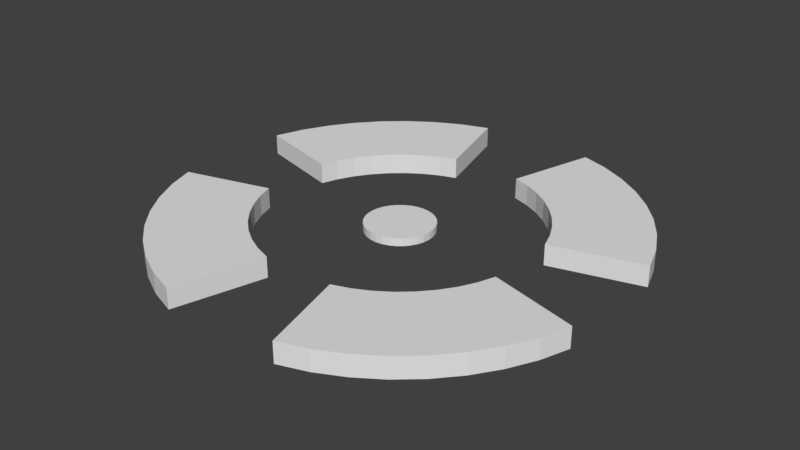 # Source: crosshair.blend  (saved by Blender 2.79.0; exported with 4.5.12 LTS)
import bpy
from mathutils import Matrix  # noqa: F401  (used for matrix-valued properties, if any)

bpy.ops.wm.read_factory_settings(use_empty=True)
scene = bpy.context.scene
scene.name = 'Scene'

# ---- collections
col_collection_1 = bpy.data.collections.new('Collection 1'); scene.collection.children.link(col_collection_1)

# ---- world
world_world = bpy.data.worlds.new('World'); scene.world = world_world
world_world.color = (0.05088, 0.05088, 0.05088)
world_world.use_sun_shadow = False
world_world.sun_shadow_jitter_overblur = 0.0
world_world.cycles.sampling_method = 'MANUAL'

# ---- meshes
me_cubeziercircle_000 = bpy.data.meshes.new('CUBezierCircle.000')
me_cubeziercircle_000.from_pydata([(2.478e-08, -0.1855, -0.2143), (0.03618, -0.1819, -0.2143), (0.07098, -0.1714, -0.2143), (0.103, -0.1542, -0.2143), (0.1311, -0.1311, -0.2143), (0.1542, -0.103, -0.2143), (0.1714, -0.07098, -0.2143), (0.1819, -0.03618, -0.2143), (-0.7232, 0.1996, -0.25), (-1.205, 0.332, -0.25), (-1.205, 0.332, -0.1373), (-0.7232, 0.1996, -0.1373), (-0.6911, 0.2919, -0.25), (-1.152, 0.4865, -0.25), (-1.152, 0.4865, -0.1373), (-0.6911, 0.2919, -0.1373), (-0.6477, 0.3783, -0.25), (-1.079, 0.631, -0.25), (-1.079, 0.631, -0.1373), (-0.6477, 0.3783, -0.1373), (-0.5938, 0.4581, -0.25), (-0.9894, 0.7639, -0.25), (-0.9894, 0.7639, -0.1373), (-0.5938, 0.4581, -0.1373), (-0.5303, 0.5303, -0.25), (-0.8838, 0.8838, -0.25), (-0.8838, 0.8838, -0.1373), (-0.5303, 0.5303, -0.1373), (-0.4581, 0.5938, -0.25), (-0.7639, 0.9894, -0.25), (-0.7639, 0.9894, -0.1373), (-0.4581, 0.5938, -0.1373), (-0.3783, 0.6477, -0.25), (-0.631, 1.079, -0.25), (-0.631, 1.079, -0.1373), (-0.3783, 0.6477, -0.1373), (-0.2919, 0.6911, -0.25), (-0.4865, 1.152, -0.25), (-0.4865, 1.152, -0.1373), (-0.2919, 0.6911, -0.1373), (-0.1996, 0.7232, -0.25), (-0.332, 1.205, -0.25), (-0.332, 1.205, -0.1373), (-0.1996, 0.7232, -0.1373), (0.1855, 2.768e-07, -0.2143), (0.1819, 0.03618, -0.2143), (0.1714, 0.07098, -0.2143), (0.1542, 0.103, -0.2143), (0.1311, 0.1311, -0.2143), (0.103, 0.1542, -0.2143), (0.07098, 0.1714, -0.2143), (0.03618, 0.1819, -0.2143), (0.03618, 0.1819, -0.173), (0.07098, 0.1714, -0.173), (0.103, 0.1542, -0.173), (0.1311, 0.1311, -0.173), (0.1996, 0.7232, -0.25), (0.332, 1.205, -0.25), (0.332, 1.205, -0.1373), (0.1996, 0.7232, -0.1373), (0.2919, 0.6911, -0.25), (0.4865, 1.152, -0.25), (0.4865, 1.152, -0.1373), (0.2919, 0.6911, -0.1373), (0.3783, 0.6477, -0.25), (0.631, 1.079, -0.25), (0.631, 1.079, -0.1373), (0.3783, 0.6477, -0.1373), (0.4581, 0.5938, -0.25), (0.7639, 0.9894, -0.25), (0.7639, 0.9894, -0.1373), (0.4581, 0.5938, -0.1373), (0.5303, 0.5303, -0.25), (0.8838, 0.8838, -0.25), (0.8838, 0.8838, -0.1373), (0.5303, 0.5303, -0.1373), (0.5938, 0.4581, -0.25), (0.9894, 0.7639, -0.25), (0.9894, 0.7639, -0.1373), (0.5938, 0.4581, -0.1373), (0.6477, 0.3783, -0.25), (1.079, 0.631, -0.25), (1.079, 0.631, -0.1373), (0.6477, 0.3783, -0.1373), (0.6911, 0.2919, -0.25), (1.152, 0.4865, -0.25), (1.152, 0.4865, -0.1373), (0.6911, 0.2919, -0.1373), (0.7232, 0.1996, -0.25), (1.205, 0.332, -0.25), (1.205, 0.332, -0.1373), (0.7232, 0.1996, -0.1373), (0.1542, 0.103, -0.173), (0.1714, 0.07098, -0.173), (0.1819, 0.03618, -0.173), (0.1855, 2.768e-07, -0.173), (0.1819, -0.03618, -0.173), (0.1714, -0.07098, -0.173), (0.1542, -0.103, -0.173), (0.1311, -0.1311, -0.173), (0.103, -0.1542, -0.173), (0.07098, -0.1714, -0.173), (0.03618, -0.1819, -0.173), (2.325e-08, -0.1855, -0.173), (0.7232, -0.1996, -0.25), (1.205, -0.332, -0.25), (1.205, -0.332, -0.1373), (0.7232, -0.1996, -0.1373), (0.6911, -0.2919, -0.25), (1.152, -0.4865, -0.25), (1.152, -0.4865, -0.1373), (0.6911, -0.2919, -0.1373), (0.6477, -0.3783, -0.25), (1.079, -0.631, -0.25), (1.079, -0.631, -0.1373), (0.6477, -0.3783, -0.1373), (0.5938, -0.4581, -0.25), (0.9894, -0.7639, -0.25), (0.9894, -0.7639, -0.1373), (0.5938, -0.4581, -0.1373), (0.5303, -0.5303, -0.25), (0.8838, -0.8838, -0.25), (0.8838, -0.8838, -0.1373), (0.5303, -0.5303, -0.1373), (0.4581, -0.5938, -0.25), (0.7639, -0.9894, -0.25), (0.7639, -0.9894, -0.1373), (0.4581, -0.5938, -0.1373), (0.3783, -0.6477, -0.25), (0.631, -1.079, -0.25), (0.631, -1.079, -0.1373), (0.3783, -0.6477, -0.1373), (0.2919, -0.6911, -0.25), (0.4865, -1.152, -0.25), (0.4865, -1.152, -0.1373), (0.2919, -0.6911, -0.1373), (0.1996, -0.7232, -0.25), (0.332, -1.205, -0.25), (0.332, -1.205, -0.1373), (0.1996, -0.7232, -0.1373), (-0.03618, -0.1819, -0.173), (-0.07098, -0.1714, -0.173), (-0.103, -0.1542, -0.173), (-0.1311, -0.1311, -0.173), (-0.1542, -0.103, -0.173), (-0.1714, -0.07098, -0.173), (-0.1819, -0.03618, -0.173), (-0.1855, 1.118e-07, -0.173), (-0.1819, 0.03618, -0.173), (-0.1714, 0.07098, -0.173), (-0.1542, 0.103, -0.173), (-0.1311, 0.1311, -0.173), (-0.1996, -0.7232, -0.25), (-0.332, -1.205, -0.25), (-0.332, -1.205, -0.1373), (-0.1996, -0.7232, -0.1373), (-0.2919, -0.6911, -0.25), (-0.4865, -1.152, -0.25), (-0.4865, -1.152, -0.1373), (-0.2919, -0.6911, -0.1373), (-0.3783, -0.6477, -0.25), (-0.631, -1.079, -0.25), (-0.631, -1.079, -0.1373), (-0.3783, -0.6477, -0.1373), (-0.4581, -0.5938, -0.25), (-0.7639, -0.9894, -0.25), (-0.7639, -0.9894, -0.1373), (-0.4581, -0.5938, -0.1373), (-0.5303, -0.5303, -0.25), (-0.8838, -0.8838, -0.25), (-0.8838, -0.8838, -0.1373), (-0.5303, -0.5303, -0.1373), (-0.5938, -0.4581, -0.25), (-0.9894, -0.7639, -0.25), (-0.9894, -0.7639, -0.1373), (-0.5938, -0.4581, -0.1373), (-0.6477, -0.3783, -0.25), (-1.079, -0.631, -0.25), (-1.079, -0.631, -0.1373), (-0.6477, -0.3783, -0.1373), (-0.6911, -0.2919, -0.25), (-1.152, -0.4865, -0.25), (-1.152, -0.4865, -0.1373), (-0.6911, -0.2919, -0.1373), (-0.7232, -0.1996, -0.25), (-1.205, -0.332, -0.25), (-1.205, -0.332, -0.1373), (-0.7232, -0.1996, -0.1373), (-0.103, 0.1542, -0.173), (-0.07098, 0.1714, -0.173), (-0.03618, 0.1819, -0.173), (-3.719e-08, 0.1855, -0.173), (-0.03618, -0.1819, -0.2143), (-0.07098, -0.1714, -0.2143), (-0.103, -0.1542, -0.2143), (-0.1311, -0.1311, -0.2143), (-0.1542, -0.103, -0.2143), (-0.1714, -0.07098, -0.2143), (-0.1819, -0.03618, -0.2143), (-0.1855, 1.118e-07, -0.2143), (-0.1819, 0.03618, -0.2143), (-0.1714, 0.07098, -0.2143), (-0.1542, 0.103, -0.2143), (-0.1311, 0.1311, -0.2143), (-0.103, 0.1542, -0.2143), (-0.07098, 0.1714, -0.2143), (-0.03618, 0.1819, -0.2143), (-3.565e-08, 0.1855, -0.2143)], [], [(8, 9, 13, 12), (9, 10, 14, 13), (10, 11, 15, 14), (11, 8, 12, 15), (12, 13, 17, 16), (13, 14, 18, 17), (14, 15, 19, 18), (15, 12, 16, 19), (16, 17, 21, 20), (17, 18, 22, 21), (18, 19, 23, 22), (19, 16, 20, 23), (20, 21, 25, 24), (21, 22, 26, 25), (22, 23, 27, 26), (23, 20, 24, 27), (24, 25, 29, 28), (25, 26, 30, 29), (26, 27, 31, 30), (27, 24, 28, 31), (28, 29, 33, 32), (29, 30, 34, 33), (30, 31, 35, 34), (31, 28, 32, 35), (32, 33, 37, 36), (33, 34, 38, 37), (34, 35, 39, 38), (35, 32, 36, 39), (36, 37, 41, 40), (37, 38, 42, 41), (38, 39, 43, 42), (39, 36, 40, 43), (137, 138, 139, 136), (153, 152, 155, 154), (144, 196, 195, 143), (142, 194, 193, 141), (96, 7, 44, 95), (93, 46, 47, 92), (56, 57, 61, 60), (57, 58, 62, 61), (58, 59, 63, 62), (59, 56, 60, 63), (60, 61, 65, 64), (61, 62, 66, 65), (62, 63, 67, 66), (63, 60, 64, 67), (64, 65, 69, 68), (65, 66, 70, 69), (66, 67, 71, 70), (67, 64, 68, 71), (68, 69, 73, 72), (69, 70, 74, 73), (70, 71, 75, 74), (71, 68, 72, 75), (72, 73, 77, 76), (73, 74, 78, 77), (74, 75, 79, 78), (75, 72, 76, 79), (76, 77, 81, 80), (77, 78, 82, 81), (78, 79, 83, 82), (79, 76, 80, 83), (80, 81, 85, 84), (81, 82, 86, 85), (82, 83, 87, 86), (83, 80, 84, 87), (84, 85, 89, 88), (85, 86, 90, 89), (86, 87, 91, 90), (87, 84, 88, 91), (150, 202, 201, 149), (190, 206, 205, 189), (191, 207, 206, 190), (141, 193, 192, 140), (54, 49, 50, 53), (103, 0, 1, 102), (143, 195, 194, 142), (145, 197, 196, 144), (188, 204, 203, 151), (102, 1, 2, 101), (189, 205, 204, 188), (92, 47, 48, 55), (94, 45, 46, 93), (149, 201, 200, 148), (53, 50, 51, 52), (140, 192, 0, 103), (104, 105, 109, 108), (105, 106, 110, 109), (106, 107, 111, 110), (107, 104, 108, 111), (108, 109, 113, 112), (109, 110, 114, 113), (110, 111, 115, 114), (111, 108, 112, 115), (112, 113, 117, 116), (113, 114, 118, 117), (114, 115, 119, 118), (115, 112, 116, 119), (116, 117, 121, 120), (117, 118, 122, 121), (118, 119, 123, 122), (119, 116, 120, 123), (120, 121, 125, 124), (121, 122, 126, 125), (122, 123, 127, 126), (123, 120, 124, 127), (124, 125, 129, 128), (125, 126, 130, 129), (126, 127, 131, 130), (127, 124, 128, 131), (128, 129, 133, 132), (129, 130, 134, 133), (130, 131, 135, 134), (131, 128, 132, 135), (132, 133, 137, 136), (133, 134, 138, 137), (134, 135, 139, 138), (135, 132, 136, 139), (151, 203, 202, 150), (147, 199, 198, 146), (97, 6, 7, 96), (100, 3, 4, 99), (55, 48, 49, 54), (148, 200, 199, 147), (52, 51, 207, 191), (98, 5, 6, 97), (101, 2, 3, 100), (95, 44, 45, 94), (99, 4, 5, 98), (146, 198, 197, 145), (207, 51, 50, 49, 48, 47, 46, 45, 44, 7, 6, 5, 4, 3, 2, 1, 0, 192, 193, 194, 195, 196, 197, 198, 199, 200, 201, 202, 203, 204, 205, 206), (105, 104, 107, 106), (89, 90, 91, 88), (191, 190, 189, 188, 151, 150, 149, 148, 147, 146, 145, 144, 143, 142, 141, 140, 103, 102, 101, 100, 99, 98, 97, 96, 95, 94, 93, 92, 55, 54, 53, 52), (152, 153, 157, 156), (153, 154, 158, 157), (154, 155, 159, 158), (155, 152, 156, 159), (156, 157, 161, 160), (157, 158, 162, 161), (158, 159, 163, 162), (159, 156, 160, 163), (160, 161, 165, 164), (161, 162, 166, 165), (162, 163, 167, 166), (163, 160, 164, 167), (164, 165, 169, 168), (165, 166, 170, 169), (166, 167, 171, 170), (167, 164, 168, 171), (168, 169, 173, 172), (169, 170, 174, 173), (170, 171, 175, 174), (171, 168, 172, 175), (172, 173, 177, 176), (173, 174, 178, 177), (174, 175, 179, 178), (175, 172, 176, 179), (176, 177, 181, 180), (177, 178, 182, 181), (178, 179, 183, 182), (179, 176, 180, 183), (180, 181, 185, 184), (181, 182, 186, 185), (182, 183, 187, 186), (183, 180, 184, 187), (41, 42, 43, 40), (9, 8, 11, 10), (185, 186, 187, 184), (57, 56, 59, 58)])
me_cubeziercircle_000.use_remesh_preserve_volume = False
me_cubeziercircle_000.use_remesh_preserve_attributes = False
me_cubeziercircle_000.use_mirror_vertex_groups = False
me_cubeziercircle_000.auto_texspace = False
me_cubeziercircle_000.update()

# ---- objects
ob_crosshair = bpy.data.objects.new('crosshair', me_cubeziercircle_000)

# ---- transforms, parenting, visibility, modifiers, constraints
ob_crosshair.location = (0.0, 0.0, 0.0)
ob_crosshair.scale = (1.974, 1.974, 1.974)
ob_crosshair.lineart.crease_threshold = 0.0

# ---- collection membership
col_collection_1.objects.link(ob_crosshair)

# ---- scene / render settings (as saved in the file)
scene.frame_start = 1; scene.frame_end = 250; scene.frame_set(1)
scene.render.engine = 'BLENDER_EEVEE_NEXT'
scene.render.resolution_percentage = 50
scene.render.dither_intensity = 0.0
scene.cycles.use_denoising = False
scene.cycles.samples = 128
scene.cycles.sampling_pattern = 'TABULATED_SOBOL'
scene.cycles.use_adaptive_sampling = False
scene.cycles.use_light_tree = False
scene.cycles.blur_glossy = 0.0
scene.cycles.sample_clamp_indirect = 0.0
scene.view_settings.view_transform = 'Standard'
bpy.context.view_layer.update()

# ---- added for rendering (the .blend has no active camera and no usable light): camera, sun
cam_auto = bpy.data.cameras.new('AutoCamera')
cam_auto.lens = 50.0
cam_auto.sensor_width = 36.0
cam_auto.clip_end = 1000.0
ob_auto_camera = bpy.data.objects.new('AutoCamera', cam_auto)
scene.collection.objects.link(ob_auto_camera)
ob_auto_camera.location = (6.22949, -7.47539, 4.60134)
ob_auto_camera.rotation_euler = (1.09748, -7.21219e-08, 0.694738)
scene.camera = ob_auto_camera
light_auto_sun = bpy.data.lights.new('AutoSun', 'SUN')
light_auto_sun.energy = 3.0
light_auto_sun.angle = 0.0523599
ob_auto_sun = bpy.data.objects.new('AutoSun', light_auto_sun)
scene.collection.objects.link(ob_auto_sun)
ob_auto_sun.rotation_euler = (0.872665, 0.174533, 0.523599)
bpy.context.view_layer.update()
